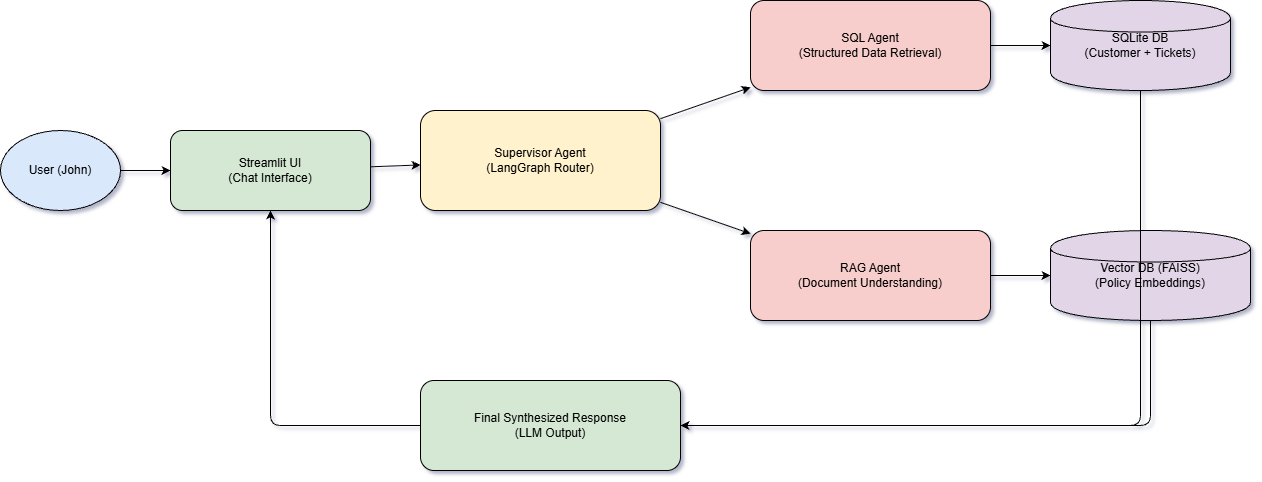

The diagram above was exported from draw.io. Its source (the exported page's mxGraphModel, read from the mxfile embedded in the PNG):
<mxGraphModel dx="1030" dy="574" grid="1" gridSize="10" guides="1" tooltips="1" connect="1" arrows="1" fold="1" page="1" pageScale="1" pageWidth="827" pageHeight="1169" background="#ffffff" math="0" shadow="1">
  <root>
    <mxCell id="0" />
    <mxCell id="1" parent="0" />
    <mxCell id="user" parent="1" style="ellipse;whiteSpace=wrap;html=1;fillColor=#dae8fc;" value="User (John)" vertex="1">
      <mxGeometry height="80" width="120" x="50" y="250" as="geometry" />
    </mxCell>
    <mxCell id="ui" parent="1" style="rounded=1;whiteSpace=wrap;html=1;fillColor=#d5e8d4;" value="Streamlit UI&#10;(Chat Interface)" vertex="1">
      <mxGeometry height="80" width="200" x="220" y="250" as="geometry" />
    </mxCell>
    <mxCell id="supervisor" parent="1" style="rounded=1;whiteSpace=wrap;html=1;fillColor=#fff2cc;" value="Supervisor Agent&#10;(LangGraph Router)" vertex="1">
      <mxGeometry height="100" width="240" x="470" y="230" as="geometry" />
    </mxCell>
    <mxCell id="sql" parent="1" style="rounded=1;whiteSpace=wrap;html=1;fillColor=#f8cecc;" value="SQL Agent&#10;(Structured Data Retrieval)" vertex="1">
      <mxGeometry height="90" width="240" x="800" y="120" as="geometry" />
    </mxCell>
    <mxCell id="rag" parent="1" style="rounded=1;whiteSpace=wrap;html=1;fillColor=#f8cecc;" value="RAG Agent&#10;(Document Understanding)" vertex="1">
      <mxGeometry height="90" width="240" x="800" y="350" as="geometry" />
    </mxCell>
    <mxCell id="db" parent="1" style="shape=cylinder;whiteSpace=wrap;html=1;fillColor=#e1d5e7;" value="SQLite DB&#10;(Customer + Tickets)" vertex="1">
      <mxGeometry height="90" width="180" x="1100" y="120" as="geometry" />
    </mxCell>
    <mxCell id="vec" parent="1" style="shape=cylinder;whiteSpace=wrap;html=1;fillColor=#e1d5e7;" value="Vector DB (FAISS)&#10;(Policy Embeddings)" vertex="1">
      <mxGeometry height="90" width="200" x="1100" y="350" as="geometry" />
    </mxCell>
    <mxCell id="final" parent="1" style="rounded=1;whiteSpace=wrap;html=1;fillColor=#d5e8d4;" value="Final Synthesized Response&#10;(LLM Output)" vertex="1">
      <mxGeometry height="90" width="260" x="470" y="500" as="geometry" />
    </mxCell>
    <mxCell id="edge1" edge="1" parent="1" source="user" target="ui">
      <mxGeometry relative="1" as="geometry" />
    </mxCell>
    <mxCell id="edge2" edge="1" parent="1" source="ui" target="supervisor">
      <mxGeometry relative="1" as="geometry" />
    </mxCell>
    <mxCell id="edge3" edge="1" parent="1" source="supervisor" target="sql">
      <mxGeometry relative="1" as="geometry" />
    </mxCell>
    <mxCell id="edge4" edge="1" parent="1" source="supervisor" target="rag">
      <mxGeometry relative="1" as="geometry" />
    </mxCell>
    <mxCell id="edge5" edge="1" parent="1" source="sql" target="db">
      <mxGeometry relative="1" as="geometry" />
    </mxCell>
    <mxCell id="edge6" edge="1" parent="1" source="rag" target="vec">
      <mxGeometry relative="1" as="geometry" />
    </mxCell>
    <mxCell id="edge7" edge="1" parent="1" source="db" target="final">
      <mxGeometry relative="1" as="geometry">
        <Array as="points">
          <mxPoint x="1190" y="545" />
        </Array>
      </mxGeometry>
    </mxCell>
    <mxCell id="edge8" edge="1" parent="1" source="vec" target="final">
      <mxGeometry relative="1" as="geometry">
        <Array as="points">
          <mxPoint x="1200" y="545" />
        </Array>
      </mxGeometry>
    </mxCell>
    <mxCell id="edge9" edge="1" parent="1" source="final" target="ui">
      <mxGeometry relative="1" as="geometry">
        <Array as="points">
          <mxPoint x="320" y="545" />
        </Array>
      </mxGeometry>
    </mxCell>
  </root>
</mxGraphModel>